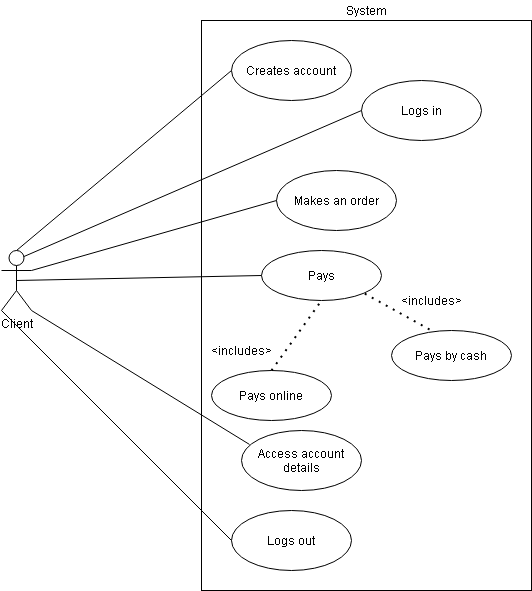

The diagram above was exported from draw.io. Its source (the exported page's mxGraphModel, read from the mxfile embedded in the PNG):
<mxGraphModel dx="868" dy="492" grid="1" gridSize="10" guides="1" tooltips="1" connect="1" arrows="1" fold="1" page="1" pageScale="1" pageWidth="850" pageHeight="1100" math="0" shadow="0">
  <root>
    <mxCell id="0" />
    <mxCell id="1" parent="0" />
    <mxCell id="O3YlxY5GMoMI8kKqvBIw-1" value="Client" style="shape=umlActor;verticalLabelPosition=bottom;verticalAlign=top;html=1;outlineConnect=0;" vertex="1" parent="1">
      <mxGeometry x="110" y="260" width="30" height="60" as="geometry" />
    </mxCell>
    <mxCell id="O3YlxY5GMoMI8kKqvBIw-5" value="" style="rounded=0;whiteSpace=wrap;html=1;fillColor=none;" vertex="1" parent="1">
      <mxGeometry x="310" y="30" width="330" height="570" as="geometry" />
    </mxCell>
    <mxCell id="O3YlxY5GMoMI8kKqvBIw-6" value="Creates account" style="ellipse;whiteSpace=wrap;html=1;" vertex="1" parent="1">
      <mxGeometry x="340" y="50" width="120" height="60" as="geometry" />
    </mxCell>
    <mxCell id="O3YlxY5GMoMI8kKqvBIw-8" value="Logs in" style="ellipse;whiteSpace=wrap;html=1;fillColor=none;" vertex="1" parent="1">
      <mxGeometry x="470" y="90" width="120" height="60" as="geometry" />
    </mxCell>
    <mxCell id="O3YlxY5GMoMI8kKqvBIw-11" value="" style="endArrow=none;html=1;exitX=0.5;exitY=0;exitDx=0;exitDy=0;exitPerimeter=0;entryX=0;entryY=0.5;entryDx=0;entryDy=0;" edge="1" parent="1" source="O3YlxY5GMoMI8kKqvBIw-1" target="O3YlxY5GMoMI8kKqvBIw-6">
      <mxGeometry width="50" height="50" relative="1" as="geometry">
        <mxPoint x="400" y="300" as="sourcePoint" />
        <mxPoint x="450" y="250" as="targetPoint" />
      </mxGeometry>
    </mxCell>
    <mxCell id="O3YlxY5GMoMI8kKqvBIw-12" value="" style="endArrow=none;html=1;exitX=0.75;exitY=0.1;exitDx=0;exitDy=0;exitPerimeter=0;entryX=0;entryY=0.5;entryDx=0;entryDy=0;" edge="1" parent="1" source="O3YlxY5GMoMI8kKqvBIw-1" target="O3YlxY5GMoMI8kKqvBIw-8">
      <mxGeometry width="50" height="50" relative="1" as="geometry">
        <mxPoint x="400" y="300" as="sourcePoint" />
        <mxPoint x="450" y="250" as="targetPoint" />
      </mxGeometry>
    </mxCell>
    <mxCell id="O3YlxY5GMoMI8kKqvBIw-13" value="System" style="text;html=1;align=center;verticalAlign=middle;resizable=0;points=[];autosize=1;strokeColor=none;" vertex="1" parent="1">
      <mxGeometry x="445" y="10" width="60" height="20" as="geometry" />
    </mxCell>
    <mxCell id="O3YlxY5GMoMI8kKqvBIw-14" value="Makes an order" style="ellipse;whiteSpace=wrap;html=1;fillColor=none;" vertex="1" parent="1">
      <mxGeometry x="385" y="180" width="120" height="60" as="geometry" />
    </mxCell>
    <mxCell id="O3YlxY5GMoMI8kKqvBIw-15" value="" style="endArrow=none;html=1;exitX=1;exitY=0.3333333333333333;exitDx=0;exitDy=0;exitPerimeter=0;entryX=0;entryY=0.5;entryDx=0;entryDy=0;" edge="1" parent="1" source="O3YlxY5GMoMI8kKqvBIw-1" target="O3YlxY5GMoMI8kKqvBIw-14">
      <mxGeometry width="50" height="50" relative="1" as="geometry">
        <mxPoint x="400" y="290" as="sourcePoint" />
        <mxPoint x="450" y="240" as="targetPoint" />
      </mxGeometry>
    </mxCell>
    <mxCell id="O3YlxY5GMoMI8kKqvBIw-16" value="Pays" style="ellipse;whiteSpace=wrap;html=1;fillColor=none;" vertex="1" parent="1">
      <mxGeometry x="370" y="260" width="120" height="50" as="geometry" />
    </mxCell>
    <mxCell id="O3YlxY5GMoMI8kKqvBIw-17" value="Pays online" style="ellipse;whiteSpace=wrap;html=1;fillColor=none;" vertex="1" parent="1">
      <mxGeometry x="320" y="380" width="120" height="50" as="geometry" />
    </mxCell>
    <mxCell id="O3YlxY5GMoMI8kKqvBIw-18" value="Pays by cash" style="ellipse;whiteSpace=wrap;html=1;fillColor=none;" vertex="1" parent="1">
      <mxGeometry x="500" y="340" width="120" height="50" as="geometry" />
    </mxCell>
    <mxCell id="O3YlxY5GMoMI8kKqvBIw-19" value="" style="endArrow=none;html=1;exitX=0.5;exitY=0.5;exitDx=0;exitDy=0;exitPerimeter=0;entryX=0;entryY=0.5;entryDx=0;entryDy=0;" edge="1" parent="1" source="O3YlxY5GMoMI8kKqvBIw-1" target="O3YlxY5GMoMI8kKqvBIw-16">
      <mxGeometry width="50" height="50" relative="1" as="geometry">
        <mxPoint x="400" y="360" as="sourcePoint" />
        <mxPoint x="450" y="310" as="targetPoint" />
      </mxGeometry>
    </mxCell>
    <mxCell id="O3YlxY5GMoMI8kKqvBIw-20" value="" style="endArrow=none;dashed=1;html=1;dashPattern=1 3;strokeWidth=2;entryX=0.5;entryY=1;entryDx=0;entryDy=0;exitX=0.5;exitY=0;exitDx=0;exitDy=0;" edge="1" parent="1" source="O3YlxY5GMoMI8kKqvBIw-17" target="O3YlxY5GMoMI8kKqvBIw-16">
      <mxGeometry width="50" height="50" relative="1" as="geometry">
        <mxPoint x="400" y="360" as="sourcePoint" />
        <mxPoint x="450" y="310" as="targetPoint" />
      </mxGeometry>
    </mxCell>
    <mxCell id="O3YlxY5GMoMI8kKqvBIw-21" value="" style="endArrow=none;dashed=1;html=1;dashPattern=1 3;strokeWidth=2;entryX=1;entryY=1;entryDx=0;entryDy=0;exitX=0.317;exitY=-0.02;exitDx=0;exitDy=0;exitPerimeter=0;" edge="1" parent="1" source="O3YlxY5GMoMI8kKqvBIw-18" target="O3YlxY5GMoMI8kKqvBIw-16">
      <mxGeometry width="50" height="50" relative="1" as="geometry">
        <mxPoint x="400" y="360" as="sourcePoint" />
        <mxPoint x="450" y="310" as="targetPoint" />
      </mxGeometry>
    </mxCell>
    <mxCell id="O3YlxY5GMoMI8kKqvBIw-22" value="&amp;lt;includes&amp;gt;" style="text;html=1;strokeColor=none;fillColor=none;align=center;verticalAlign=middle;whiteSpace=wrap;rounded=0;" vertex="1" parent="1">
      <mxGeometry x="330" y="350" width="40" height="20" as="geometry" />
    </mxCell>
    <mxCell id="O3YlxY5GMoMI8kKqvBIw-24" value="&amp;lt;includes&amp;gt;" style="text;html=1;strokeColor=none;fillColor=none;align=center;verticalAlign=middle;whiteSpace=wrap;rounded=0;" vertex="1" parent="1">
      <mxGeometry x="520" y="300" width="40" height="20" as="geometry" />
    </mxCell>
    <mxCell id="O3YlxY5GMoMI8kKqvBIw-27" value="Access account details" style="ellipse;whiteSpace=wrap;html=1;fillColor=none;" vertex="1" parent="1">
      <mxGeometry x="350" y="440" width="120" height="60" as="geometry" />
    </mxCell>
    <mxCell id="O3YlxY5GMoMI8kKqvBIw-28" value="" style="endArrow=none;html=1;entryX=0;entryY=1;entryDx=0;entryDy=0;entryPerimeter=0;exitX=0;exitY=0.5;exitDx=0;exitDy=0;" edge="1" parent="1" source="O3YlxY5GMoMI8kKqvBIw-29" target="O3YlxY5GMoMI8kKqvBIw-1">
      <mxGeometry width="50" height="50" relative="1" as="geometry">
        <mxPoint x="400" y="380" as="sourcePoint" />
        <mxPoint x="450" y="330" as="targetPoint" />
      </mxGeometry>
    </mxCell>
    <mxCell id="O3YlxY5GMoMI8kKqvBIw-29" value="Logs out" style="ellipse;whiteSpace=wrap;html=1;fillColor=none;" vertex="1" parent="1">
      <mxGeometry x="340" y="520" width="120" height="60" as="geometry" />
    </mxCell>
    <mxCell id="O3YlxY5GMoMI8kKqvBIw-30" value="" style="endArrow=none;html=1;exitX=1;exitY=1;exitDx=0;exitDy=0;exitPerimeter=0;entryX=0.067;entryY=0.233;entryDx=0;entryDy=0;entryPerimeter=0;" edge="1" parent="1" source="O3YlxY5GMoMI8kKqvBIw-1" target="O3YlxY5GMoMI8kKqvBIw-27">
      <mxGeometry width="50" height="50" relative="1" as="geometry">
        <mxPoint x="400" y="390" as="sourcePoint" />
        <mxPoint x="450" y="340" as="targetPoint" />
      </mxGeometry>
    </mxCell>
  </root>
</mxGraphModel>